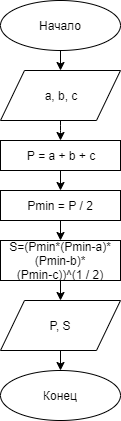

The diagram above was exported from draw.io. Its source (the exported page's mxGraphModel, read from the mxfile embedded in the PNG):
<mxGraphModel dx="1408" dy="699" grid="1" gridSize="10" guides="1" tooltips="1" connect="1" arrows="1" fold="1" page="1" pageScale="1" pageWidth="827" pageHeight="1169" math="0" shadow="0">
  <root>
    <mxCell id="0" />
    <mxCell id="1" parent="0" />
    <mxCell id="3ZUYYxrp3hZyNjReGtOF-60" value="Начало" style="ellipse;whiteSpace=wrap;html=1;" vertex="1" parent="1">
      <mxGeometry x="120" width="120" height="50" as="geometry" />
    </mxCell>
    <mxCell id="3ZUYYxrp3hZyNjReGtOF-63" value="Конец" style="ellipse;whiteSpace=wrap;html=1;" vertex="1" parent="1">
      <mxGeometry x="120" y="370" width="120" height="50" as="geometry" />
    </mxCell>
    <mxCell id="3ZUYYxrp3hZyNjReGtOF-64" value="" style="endArrow=classic;html=1;entryX=0.5;entryY=0;entryDx=0;entryDy=0;" edge="1" parent="1" source="3ZUYYxrp3hZyNjReGtOF-60">
      <mxGeometry width="50" height="50" relative="1" as="geometry">
        <mxPoint x="340" y="250" as="sourcePoint" />
        <mxPoint x="180" y="70" as="targetPoint" />
      </mxGeometry>
    </mxCell>
    <mxCell id="3ZUYYxrp3hZyNjReGtOF-65" value="a, b, c" style="shape=parallelogram;perimeter=parallelogramPerimeter;whiteSpace=wrap;html=1;" vertex="1" parent="1">
      <mxGeometry x="120" y="70" width="120" height="50" as="geometry" />
    </mxCell>
    <mxCell id="3ZUYYxrp3hZyNjReGtOF-69" value="" style="endArrow=classic;html=1;entryX=0.5;entryY=0;entryDx=0;entryDy=0;" edge="1" parent="1">
      <mxGeometry width="50" height="50" relative="1" as="geometry">
        <mxPoint x="180" y="120" as="sourcePoint" />
        <mxPoint x="180" y="140" as="targetPoint" />
        <Array as="points">
          <mxPoint x="180" y="130" />
        </Array>
      </mxGeometry>
    </mxCell>
    <mxCell id="3ZUYYxrp3hZyNjReGtOF-117" style="edgeStyle=orthogonalEdgeStyle;rounded=0;orthogonalLoop=1;jettySize=auto;html=1;exitX=0.5;exitY=1;exitDx=0;exitDy=0;entryX=0.5;entryY=0;entryDx=0;entryDy=0;" edge="1" parent="1" source="3ZUYYxrp3hZyNjReGtOF-76" target="3ZUYYxrp3hZyNjReGtOF-63">
      <mxGeometry relative="1" as="geometry" />
    </mxCell>
    <mxCell id="3ZUYYxrp3hZyNjReGtOF-76" value="P, S" style="shape=parallelogram;perimeter=parallelogramPerimeter;whiteSpace=wrap;html=1;" vertex="1" parent="1">
      <mxGeometry x="120" y="300" width="120" height="50" as="geometry" />
    </mxCell>
    <mxCell id="3ZUYYxrp3hZyNjReGtOF-114" style="edgeStyle=orthogonalEdgeStyle;rounded=0;orthogonalLoop=1;jettySize=auto;html=1;exitX=0.5;exitY=1;exitDx=0;exitDy=0;entryX=0.5;entryY=0;entryDx=0;entryDy=0;" edge="1" parent="1" source="3ZUYYxrp3hZyNjReGtOF-109" target="3ZUYYxrp3hZyNjReGtOF-112">
      <mxGeometry relative="1" as="geometry" />
    </mxCell>
    <mxCell id="3ZUYYxrp3hZyNjReGtOF-109" value="&lt;div&gt;P = a + b + c&lt;/div&gt;" style="rounded=0;whiteSpace=wrap;html=1;" vertex="1" parent="1">
      <mxGeometry x="120" y="140" width="120" height="30" as="geometry" />
    </mxCell>
    <mxCell id="3ZUYYxrp3hZyNjReGtOF-115" style="edgeStyle=orthogonalEdgeStyle;rounded=0;orthogonalLoop=1;jettySize=auto;html=1;exitX=0.5;exitY=1;exitDx=0;exitDy=0;entryX=0.5;entryY=0;entryDx=0;entryDy=0;" edge="1" parent="1" source="3ZUYYxrp3hZyNjReGtOF-112" target="3ZUYYxrp3hZyNjReGtOF-113">
      <mxGeometry relative="1" as="geometry">
        <mxPoint x="180" y="230" as="targetPoint" />
      </mxGeometry>
    </mxCell>
    <mxCell id="3ZUYYxrp3hZyNjReGtOF-112" value="&lt;div&gt;Pmin = P / 2&lt;/div&gt;" style="rounded=0;whiteSpace=wrap;html=1;" vertex="1" parent="1">
      <mxGeometry x="120" y="190" width="120" height="30" as="geometry" />
    </mxCell>
    <mxCell id="3ZUYYxrp3hZyNjReGtOF-116" style="edgeStyle=orthogonalEdgeStyle;rounded=0;orthogonalLoop=1;jettySize=auto;html=1;exitX=0.5;exitY=1;exitDx=0;exitDy=0;entryX=0.5;entryY=0;entryDx=0;entryDy=0;" edge="1" parent="1" source="3ZUYYxrp3hZyNjReGtOF-113" target="3ZUYYxrp3hZyNjReGtOF-76">
      <mxGeometry relative="1" as="geometry" />
    </mxCell>
    <mxCell id="3ZUYYxrp3hZyNjReGtOF-113" value="&lt;div&gt;S=(Pmin*(Pmin-a)*(Pmin-b)*&lt;/div&gt;&lt;div&gt;(Pmin-c))^(1 / 2)&lt;/div&gt;" style="rounded=0;whiteSpace=wrap;html=1;" vertex="1" parent="1">
      <mxGeometry x="120" y="240" width="120" height="40" as="geometry" />
    </mxCell>
  </root>
</mxGraphModel>